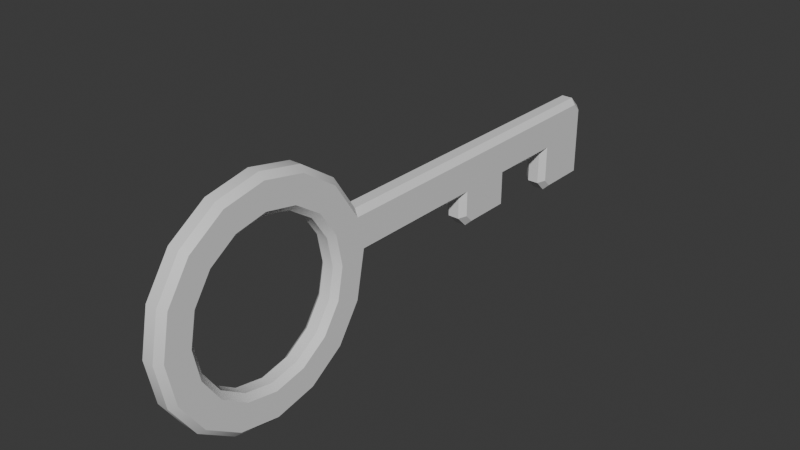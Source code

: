 # Source: Key.blend  (saved by Blender 4.0.36; exported with 4.5.12 LTS)
import bpy
from mathutils import Matrix  # noqa: F401  (used for matrix-valued properties, if any)

bpy.ops.wm.read_factory_settings(use_empty=True)
scene = bpy.context.scene
scene.name = 'Scene'

# ---- collections
col_collection = bpy.data.collections.new('Collection'); scene.collection.children.link(col_collection)

# ---- materials (node trees are filled in below, after node groups)
mat_material = bpy.data.materials.new('Material')
mat_material.alpha_threshold = 0.0
mat_material.use_transparent_shadow = False
mat_material.roughness = 0.5
mat_material.line_color = (0.0, 0.0, 0.0, 1.0)

# ---- node groups
ng_auto_smooth = bpy.data.node_groups.new('Auto Smooth', 'GeometryNodeTree')
_s = ng_auto_smooth.interface.new_socket(name='Geometry', in_out='OUTPUT', socket_type='NodeSocketGeometry')
_s = ng_auto_smooth.interface.new_socket(name='Geometry', in_out='INPUT', socket_type='NodeSocketGeometry')
_s = ng_auto_smooth.interface.new_socket(name='Angle', in_out='INPUT', socket_type='NodeSocketFloat')
_s.subtype = 'ANGLE'
_s.min_value = 0.0
_s.max_value = 3.142
ng_auto_smooth.is_modifier = True
_N = ng_auto_smooth.nodes; _L = ng_auto_smooth.links
n0 = _N.new('NodeGroupOutput'); n0.name = 'Group Output'; n0.location = (480, -100)
n1 = _N.new('NodeGroupInput'); n1.name = 'Group Input'; n1.location = (-420, -300)
n2 = _N.new('NodeGroupInput'); n2.name = 'Group Input.001'; n2.location = (-60, -100)
n3 = _N.new('GeometryNodeSetShadeSmooth'); n3.name = 'Set Shade Smooth'; n3.location = (120, -100)
n3.domain = 'EDGE'
n4 = _N.new('GeometryNodeSetShadeSmooth'); n4.name = 'Set Shade Smooth.001'; n4.location = (300, -100)
n5 = _N.new('GeometryNodeInputMeshEdgeAngle'); n5.name = 'Edge Angle'; n5.location = (-420, -220)
n6 = _N.new('GeometryNodeInputEdgeSmooth'); n6.name = 'Is Edge Smooth'; n6.location = (-60, -160)
n7 = _N.new('GeometryNodeInputShadeSmooth'); n7.name = 'Is Face Smooth'; n7.location = (-240, -340)
n8 = _N.new('FunctionNodeBooleanMath'); n8.name = 'Boolean Math'; n8.location = (-60, -220)
n9 = _N.new('FunctionNodeCompare'); n9.name = 'Compare'; n9.location = (-240, -180)
n9.operation = 'LESS_EQUAL'
_L.new(n5.outputs[0], n9.inputs[0])
_L.new(n4.outputs[0], n0.inputs[0])
_L.new(n1.outputs[1], n9.inputs[1])
_L.new(n9.outputs[0], n8.inputs[0])
_L.new(n7.outputs[0], n8.inputs[1])
_L.new(n2.outputs[0], n3.inputs[0])
_L.new(n6.outputs[0], n3.inputs[1])
_L.new(n3.outputs[0], n4.inputs[0])
_L.new(n8.outputs[0], n3.inputs[2])
n0.is_active_output = True

# ---- material node trees
mat_material.use_nodes = True; mat_material.node_tree.nodes.clear()
_N = mat_material.node_tree.nodes; _L = mat_material.node_tree.links
n0 = _N.new('ShaderNodeOutputMaterial'); n0.name = 'Material Output'; n0.location = (300, 300)
n1 = _N.new('ShaderNodeBsdfPrincipled'); n1.name = 'Principled BSDF'; n1.location = (10, 300)
n1.inputs[3].default_value = 1.45
_L.new(n1.outputs[0], n0.inputs[0])
n0.is_active_output = True

# ---- world
world_world = bpy.data.worlds.new('World'); scene.world = world_world
world_world.use_nodes = True; world_world.node_tree.nodes.clear()
_N = world_world.node_tree.nodes; _L = world_world.node_tree.links
n0 = _N.new('ShaderNodeOutputWorld'); n0.name = 'World Output'; n0.location = (300, 300)
n1 = _N.new('ShaderNodeBackground'); n1.name = 'Background'; n1.location = (10, 300)
n1.inputs[0].default_value = (0.05088, 0.05088, 0.05088, 1.0)
_L.new(n1.outputs[0], n0.inputs[0])
n0.is_active_output = True
world_world.color = (0.05088, 0.05088, 0.05088)
world_world.use_sun_shadow = False
world_world.sun_shadow_jitter_overblur = 0.0

# ---- meshes
me_cylinder = bpy.data.meshes.new('Cylinder')
me_cylinder.from_pydata([(-0.05, 0.6706, -4.142e-09), (-0.1, 0.7216, -7.541e-09), (0.1, 0.7216, 6.282e-09), (0.05, 0.6706, 2.652e-09), (-0.1, 0.6666, -0.2761), (-0.05, 0.6195, -0.2566), (0.05, 0.6195, -0.2566), (0.1, 0.6666, -0.2761), (-0.1, 0.5102, -0.5102), (-0.05, 0.4742, -0.4742), (0.05, 0.4742, -0.4742), (0.1, 0.5102, -0.5102), (-0.1, 0.2761, -0.6666), (-0.05, 0.2566, -0.6195), (0.05, 0.2566, -0.6195), (0.1, 0.2761, -0.6666), (-0.1, 6.298e-10, -0.7216), (-0.05, 7.451e-10, -0.6706), (0.05, 7.451e-10, -0.6706), (0.1, 6.298e-10, -0.7216), (-0.1, -0.2761, -0.6666), (-0.05, -0.2566, -0.6195), (0.05, -0.2566, -0.6195), (0.1, -0.2761, -0.6666), (-0.1, -0.5102, -0.5102), (-0.05, -0.4742, -0.4742), (0.05, -0.4742, -0.4742), (0.1, -0.5102, -0.5102), (-0.1, -0.6666, -0.2761), (-0.05, -0.6195, -0.2566), (0.05, -0.6195, -0.2566), (0.1, -0.6666, -0.2761), (-0.1, -0.7216, -7.541e-09), (-0.05, -0.6706, -4.142e-09), (0.05, -0.6706, 2.652e-09), (0.1, -0.7216, 6.282e-09), (-0.1, -0.6666, 0.2761), (-0.05, -0.6195, 0.2566), (0.05, -0.6195, 0.2566), (0.1, -0.6666, 0.2761), (-0.1, -0.5102, 0.5102), (-0.05, -0.4742, 0.4742), (0.05, -0.4742, 0.4742), (0.1, -0.5102, 0.5102), (-0.1, -0.2761, 0.6666), (-0.05, -0.2566, 0.6195), (0.05, -0.2566, 0.6195), (0.1, -0.2761, 0.6666), (-0.1, 6.298e-10, 0.7216), (-0.05, 7.451e-10, 0.6706), (0.05, 7.451e-10, 0.6706), (0.1, 6.298e-10, 0.7216), (-0.1, 0.2761, 0.6666), (-0.05, 0.2566, 0.6195), (0.05, 0.2566, 0.6195), (0.1, 0.2761, 0.6666), (-0.1, 0.5102, 0.5102), (-0.05, 0.4742, 0.4742), (0.05, 0.4742, 0.4742), (0.1, 0.5102, 0.5102), (-0.1, 0.6666, 0.2761), (-0.05, 0.6195, 0.2566), (0.05, 0.6195, 0.2566), (0.1, 0.6666, 0.2761), (-0.1, 3.952, -7.55e-09), (-0.05, 4.002, -3.775e-09), (0.05, 4.002, 3.775e-09), (0.1, 3.952, 7.55e-09), (0.1, 1.547, 0.3327), (0.05, 1.539, 0.3827), (0.1, 2.161, 0.3327), (0.05, 2.155, 0.3827), (0.1, 2.775, 0.3327), (0.05, 2.771, 0.3827), (0.1, 3.388, 0.3327), (0.05, 3.386, 0.3827), (-0.05, 3.386, 0.3827), (-0.1, 3.388, 0.3327), (-0.1, 2.775, 0.3327), (-0.05, 2.771, 0.3827), (-0.1, 2.161, 0.3327), (-0.05, 2.155, 0.3827), (-0.05, 1.539, 0.3827), (-0.1, 1.547, 0.3327), (-0.1, 1.592, 0.05), (-0.05, 1.6, -3.775e-09), (-0.1, 2.251, 0.05), (-0.05, 2.201, -3.775e-09), (-0.05, 2.801, -3.775e-09), (-0.1, 2.751, 0.05), (-0.1, 3.452, 0.05), (-0.05, 3.402, -3.775e-09), (0.05, 3.402, 3.775e-09), (0.1, 3.452, 0.05), (0.1, 2.751, 0.05), (0.05, 2.801, 3.775e-09), (0.05, 2.201, 3.775e-09), (0.1, 2.251, 0.05), (0.05, 1.6, 3.775e-09), (0.1, 1.592, 0.05), (-0.1, 3.952, -0.35), (-0.05, 4.002, -0.4), (0.1, 3.952, -0.35), (0.05, 4.002, -0.4), (-0.1, 2.751, -0.25), (-0.05, 2.801, -0.3), (0.1, 2.751, -0.25), (0.05, 2.801, -0.3), (-0.1, 0.959, 0.05), (-0.05, 1.0, -3.775e-09), (-0.05, 0.9239, -0.3827), (-0.1, 0.8768, -0.3632), (0.1, 0.8768, -0.3632), (0.05, 0.9239, -0.3827), (0.05, 1.0, 3.775e-09), (0.1, 0.959, 0.05), (-0.05, 0.7071, -0.7071), (-0.1, 0.6711, -0.6711), (0.1, 0.6711, -0.6711), (0.05, 0.7071, -0.7071), (-0.05, 0.3827, -0.9239), (-0.1, 0.3632, -0.8768), (0.1, 0.3632, -0.8768), (0.05, 0.3827, -0.9239), (-0.05, 0.0, -1.0), (-0.1, 1.153e-10, -0.949), (0.1, 1.153e-10, -0.949), (0.05, 0.0, -1.0), (-0.05, -0.3827, -0.9239), (-0.1, -0.3632, -0.8768), (0.1, -0.3632, -0.8768), (0.05, -0.3827, -0.9239), (-0.05, -0.7071, -0.7071), (-0.1, -0.6711, -0.6711), (0.1, -0.6711, -0.6711), (0.05, -0.7071, -0.7071), (-0.05, -0.9239, -0.3827), (-0.1, -0.8768, -0.3632), (0.1, -0.8768, -0.3632), (0.05, -0.9239, -0.3827), (-0.05, -1.0, -3.775e-09), (-0.1, -0.949, -7.548e-09), (0.1, -0.949, 7.318e-09), (0.05, -1.0, 3.775e-09), (-0.05, -0.9239, 0.3827), (-0.1, -0.8768, 0.3632), (0.1, -0.8768, 0.3632), (0.05, -0.9239, 0.3827), (-0.05, -0.7071, 0.7071), (-0.1, -0.6711, 0.6711), (0.1, -0.6711, 0.6711), (0.05, -0.7071, 0.7071), (-0.05, -0.3827, 0.9239), (-0.1, -0.3632, 0.8768), (0.1, -0.3632, 0.8768), (0.05, -0.3827, 0.9239), (-0.05, 0.0, 1.0), (-0.1, 1.153e-10, 0.949), (0.1, 1.153e-10, 0.949), (0.05, 0.0, 1.0), (-0.05, 0.3827, 0.9239), (-0.1, 0.3632, 0.8768), (0.1, 0.3632, 0.8768), (0.05, 0.3827, 0.9239), (-0.05, 0.7071, 0.7071), (-0.1, 0.6711, 0.6711), (0.1, 0.6711, 0.6711), (0.05, 0.7071, 0.7071), (-0.05, 0.9239, 0.3827), (-0.1, 0.8972, 0.3327), (0.1, 0.8972, 0.3327), (0.05, 0.9239, 0.3827), (0.1, 3.952, 0.2619), (0.05, 4.002, 0.2826), (0.1, 3.881, 0.3327), (0.05, 3.902, 0.3827), (-0.1, 3.881, 0.3327), (-0.05, 3.902, 0.3827), (-0.1, 3.952, 0.2619), (-0.05, 4.002, 0.2826), (-0.1, 3.522, -0.35), (-0.05, 3.502, -0.4), (-0.1, 3.452, -0.2793), (-0.05, 3.402, -0.3), (-0.1, 2.321, -0.25), (-0.05, 2.301, -0.3), (-0.1, 2.251, -0.1793), (-0.05, 2.201, -0.2), (0.1, 3.452, -0.2793), (0.05, 3.402, -0.3), (0.1, 3.522, -0.35), (0.05, 3.502, -0.4), (0.1, 2.251, -0.1793), (0.05, 2.201, -0.2), (0.1, 2.321, -0.25), (0.05, 2.301, -0.3)], [], [(110, 113, 119, 116), (116, 119, 123, 120), (120, 123, 127, 124), (124, 127, 131, 128), (128, 131, 135, 132), (132, 135, 139, 136), (136, 139, 143, 140), (140, 143, 147, 144), (144, 147, 151, 148), (148, 151, 155, 152), (152, 155, 159, 156), (156, 159, 163, 160), (160, 163, 167, 164), (164, 167, 171, 168), (59, 63, 170, 166), (173, 179, 177, 175), (90, 64, 100, 180, 182), (2, 7, 112, 115), (168, 171, 69, 82), (96, 87, 187, 193), (89, 78, 77, 90), (82, 69, 71, 81), (81, 71, 73, 79), (79, 73, 75, 76), (76, 75, 175, 177), (114, 109, 85, 98), (108, 169, 83, 84), (84, 83, 80, 86), (86, 80, 78, 89), (98, 85, 87, 96), (86, 89, 104, 184, 186), (92, 91, 183, 189), (88, 95, 107, 105), (170, 115, 99, 68), (68, 99, 97, 70), (70, 97, 94, 72), (72, 94, 93, 74), (94, 97, 192, 194, 106), (95, 88, 91, 92), (67, 93, 188, 190, 102), (74, 93, 67, 172, 174), (90, 77, 176, 178, 64), (191, 181, 101, 103), (109, 114, 113, 110), (3, 62, 61, 0), (63, 2, 115, 170), (7, 11, 118, 112), (14, 10, 9, 13), (11, 15, 122, 118), (18, 14, 13, 17), (15, 19, 126, 122), (22, 18, 17, 21), (19, 23, 130, 126), (26, 22, 21, 25), (23, 27, 134, 130), (30, 26, 25, 29), (27, 31, 138, 134), (34, 30, 29, 33), (31, 35, 142, 138), (38, 34, 33, 37), (35, 39, 146, 142), (42, 38, 37, 41), (39, 43, 150, 146), (46, 42, 41, 45), (43, 47, 154, 150), (50, 46, 45, 49), (47, 51, 158, 154), (54, 50, 49, 53), (51, 55, 162, 158), (58, 54, 53, 57), (55, 59, 166, 162), (60, 56, 165, 169), (62, 58, 57, 61), (179, 173, 66, 65), (4, 1, 108, 111), (10, 6, 5, 9), (56, 52, 161, 165), (52, 48, 157, 161), (48, 44, 153, 157), (44, 40, 149, 153), (40, 36, 145, 149), (36, 32, 141, 145), (32, 28, 137, 141), (28, 24, 133, 137), (24, 20, 129, 133), (20, 16, 125, 129), (16, 12, 121, 125), (12, 8, 117, 121), (8, 4, 111, 117), (1, 60, 169, 108), (181, 191, 189, 183), (65, 66, 103, 101), (185, 195, 193, 187), (195, 185, 105, 107), (109, 110, 111, 108), (113, 114, 115, 112), (110, 116, 117, 111), (119, 113, 112, 118), (116, 120, 121, 117), (123, 119, 118, 122), (120, 124, 125, 121), (127, 123, 122, 126), (124, 128, 129, 125), (131, 127, 126, 130), (128, 132, 133, 129), (135, 131, 130, 134), (132, 136, 137, 133), (139, 135, 134, 138), (136, 140, 141, 137), (143, 139, 138, 142), (140, 144, 145, 141), (147, 143, 142, 146), (144, 148, 149, 145), (151, 147, 146, 150), (148, 152, 153, 149), (155, 151, 150, 154), (152, 156, 157, 153), (159, 155, 154, 158), (156, 160, 161, 157), (163, 159, 158, 162), (160, 164, 165, 161), (167, 163, 162, 166), (164, 168, 169, 165), (171, 167, 166, 170), (83, 169, 168, 82), (99, 115, 114, 98), (170, 68, 69, 171), (68, 70, 71, 69), (70, 72, 73, 71), (72, 74, 75, 73), (77, 78, 79, 76), (78, 80, 81, 79), (80, 83, 82, 81), (108, 84, 85, 109), (84, 86, 87, 85), (89, 90, 91, 88), (93, 94, 95, 92), (97, 99, 98, 96), (94, 106, 107, 95), (104, 89, 88, 105), (65, 101, 100, 64), (67, 102, 103, 66), (1, 4, 5, 0), (7, 2, 3, 6), (4, 8, 9, 5), (11, 7, 6, 10), (8, 12, 13, 9), (15, 11, 10, 14), (12, 16, 17, 13), (19, 15, 14, 18), (16, 20, 21, 17), (23, 19, 18, 22), (20, 24, 25, 21), (27, 23, 22, 26), (24, 28, 29, 25), (31, 27, 26, 30), (28, 32, 33, 29), (35, 31, 30, 34), (32, 36, 37, 33), (39, 35, 34, 38), (36, 40, 41, 37), (43, 39, 38, 42), (40, 44, 45, 41), (47, 43, 42, 46), (44, 48, 49, 45), (51, 47, 46, 50), (48, 52, 53, 49), (55, 51, 50, 54), (52, 56, 57, 53), (59, 55, 54, 58), (56, 60, 61, 57), (63, 59, 58, 62), (60, 1, 0, 61), (2, 63, 62, 3), (174, 172, 173, 175), (178, 176, 177, 179), (64, 178, 179, 65), (172, 67, 66, 173), (175, 75, 74, 174), (176, 77, 76, 177), (186, 184, 185, 187), (194, 192, 193, 195), (182, 180, 181, 183), (190, 188, 189, 191), (102, 190, 191, 103), (180, 100, 101, 181), (188, 93, 92, 189), (90, 182, 183, 91), (187, 87, 86, 186), (105, 185, 184, 104), (106, 194, 195, 107), (192, 97, 96, 193), (6, 3, 0, 5)])
me_cylinder.polygons.foreach_set('use_smooth', [True] * 193)
_uv = me_cylinder.uv_layers.new(name='UVMap')
_uv.uv.foreach_set('vector', [0.9375, 0.625, 0.9375, 0.875, 0.875, 0.875, 0.875, 0.625, 0.875, 0.625, 0.875, 0.875, 0.8125, 0.875, 0.8125, 0.625, 0.8125, 0.625, 0.8125, 0.875, 0.75, 0.875, 0.75, 0.625, 0.75, 0.625, 0.75, 0.875, 0.6875, 0.875, 0.6875, 0.625, 0.6875, 0.625, 0.6875, 0.875, 0.625, 0.875, 0.625, 0.625, 0.625, 0.625, 0.625, 0.875, 0.5625, 0.875, 0.5625, 0.625, 0.5625, 0.625, 0.5625, 0.875, 0.5, 0.875, 0.5, 0.625, 0.5, 0.625, 0.5, 0.875, 0.4375, 0.875, 0.4375, 0.625, 0.4375, 0.625, 0.4375, 0.875, 0.375, 0.875, 0.375, 0.625, 0.375, 0.625, 0.375, 0.875, 0.3125, 0.875, 0.3125, 0.625, 0.3125, 0.625, 0.3125, 0.875, 0.25, 0.875, 0.25, 0.625, 0.25, 0.625, 0.25, 0.875, 0.1875, 0.875, 0.1875, 0.625, 0.1875, 0.625, 0.1875, 0.875, 0.125, 0.875, 0.125, 0.625, 0.125, 0.625, 0.125, 0.875, 0.0625, 0.875, 0.0625, 0.625, 0.1169, 0.3831, 0.1779, 0.424, 0.1694, 0.4681, 0.08699, 0.413, 0.04616, 0.875, 0.04616, 0.625, 0.0625, 0.625, 0.0625, 0.875, 0.75, 0.49, 0.75, 0.49, 0.75, 0.49, 0.75, 0.49, 0.75, 0.49, 0.25, 0.4383, 0.3221, 0.424, 0.3382, 0.463, 0.2375, 0.483, 0.0625, 0.625, 0.0625, 0.875, 0.0625, 0.875, 0.0625, 0.625, 1.0, 0.875, 1.0, 0.625, 1.0, 0.625, 1.0, 0.875, 0.738, 0.4876, 0.6702, 0.4741, 0.6702, 0.4741, 0.738, 0.4876, 0.0625, 0.625, 0.0625, 0.875, 0.0625, 0.875, 0.0625, 0.625, 0.0625, 0.625, 0.0625, 0.875, 0.0625, 0.875, 0.0625, 0.625, 0.0625, 0.625, 0.0625, 0.875, 0.0625, 0.875, 0.0625, 0.625, 0.0625, 0.625, 0.0625, 0.875, 0.0625, 0.875, 0.0625, 0.625, 1.0, 0.875, 1.0, 0.625, 1.0, 0.625, 1.0, 0.875, 0.738, 0.4876, 0.6702, 0.4741, 0.6702, 0.4741, 0.738, 0.4876, 0.738, 0.4876, 0.6702, 0.4741, 0.6702, 0.4741, 0.738, 0.4876, 0.738, 0.4876, 0.6702, 0.4741, 0.6702, 0.4741, 0.738, 0.4876, 1.0, 0.875, 1.0, 0.625, 1.0, 0.625, 1.0, 0.875, 0.75, 0.49, 0.75, 0.49, 0.75, 0.49, 0.75, 0.49, 0.75, 0.49, 1.0, 0.875, 1.0, 0.625, 1.0, 0.625, 1.0, 0.875, 1.0, 0.625, 1.0, 0.875, 1.0, 0.875, 1.0, 0.625, 0.1702, 0.4741, 0.238, 0.4876, 0.238, 0.4876, 0.1702, 0.4741, 0.1702, 0.4741, 0.238, 0.4876, 0.238, 0.4876, 0.1702, 0.4741, 0.1702, 0.4741, 0.238, 0.4876, 0.238, 0.4876, 0.1702, 0.4741, 0.1702, 0.4741, 0.238, 0.4876, 0.238, 0.4876, 0.1702, 0.4741, 0.25, 0.49, 0.25, 0.49, 0.25, 0.49, 0.25, 0.49, 0.25, 0.49, 1.0, 0.875, 1.0, 0.625, 1.0, 0.625, 1.0, 0.875, 0.25, 0.49, 0.25, 0.49, 0.25, 0.49, 0.25, 0.49, 0.25, 0.49, 0.1702, 0.4741, 0.238, 0.4876, 0.25, 0.49, 0.1871, 0.4775, 0.1702, 0.4741, 0.738, 0.4876, 0.6702, 0.4741, 0.6702, 0.4741, 0.6871, 0.4775, 0.75, 0.49, 1.0, 0.875, 1.0, 0.625, 1.0, 0.625, 1.0, 0.875, 1.0, 0.625, 1.0, 0.875, 0.9375, 0.875, 0.9375, 0.625, 0.375, 0.4288, 0.3066, 0.4152, 0.5566, 0.4152, 0.625, 0.4288, 0.1779, 0.424, 0.25, 0.4383, 0.2378, 0.4818, 0.1695, 0.4672, 0.3221, 0.424, 0.3831, 0.3831, 0.413, 0.413, 0.3382, 0.463, 0.5402, 0.3184, 0.5014, 0.3764, 0.7514, 0.3764, 0.7902, 0.3184, 0.3831, 0.3831, 0.424, 0.3221, 0.463, 0.3382, 0.413, 0.413, 0.5538, 0.25, 0.5402, 0.3184, 0.7902, 0.3184, 0.8038, 0.25, 0.424, 0.3221, 0.4383, 0.25, 0.4805, 0.25, 0.463, 0.3382, 0.5402, 0.1816, 0.5538, 0.25, 0.8038, 0.25, 0.7902, 0.1816, 0.4383, 0.25, 0.424, 0.1779, 0.463, 0.1618, 0.4805, 0.25, 0.5014, 0.1236, 0.5402, 0.1816, 0.7902, 0.1816, 0.7514, 0.1236, 0.424, 0.1779, 0.3831, 0.1169, 0.413, 0.08699, 0.463, 0.1618, 0.4434, 0.08479, 0.5014, 0.1236, 0.7514, 0.1236, 0.6934, 0.08479, 0.3831, 0.1169, 0.3221, 0.07604, 0.3382, 0.03702, 0.413, 0.08699, 0.375, 0.07118, 0.4434, 0.08479, 0.6934, 0.08479, 0.625, 0.07118, 0.3221, 0.07604, 0.25, 0.06171, 0.25, 0.01947, 0.3382, 0.03702, 0.3066, 0.08479, 0.375, 0.07118, 0.625, 0.07118, 0.5566, 0.08479, 0.25, 0.06171, 0.1779, 0.07604, 0.1618, 0.03702, 0.25, 0.01947, 0.2486, 0.1236, 0.3066, 0.08479, 0.5566, 0.08479, 0.4986, 0.1236, 0.1779, 0.07604, 0.1169, 0.1169, 0.08699, 0.08699, 0.1618, 0.03702, 0.2098, 0.1816, 0.2486, 0.1236, 0.4986, 0.1236, 0.4598, 0.1816, 0.1169, 0.1169, 0.07604, 0.1779, 0.03702, 0.1618, 0.08699, 0.08699, 0.1962, 0.25, 0.2098, 0.1816, 0.4598, 0.1816, 0.4462, 0.25, 0.07604, 0.1779, 0.06171, 0.25, 0.01947, 0.25, 0.03702, 0.1618, 0.2098, 0.3184, 0.1962, 0.25, 0.4462, 0.25, 0.4598, 0.3184, 0.06171, 0.25, 0.07604, 0.3221, 0.03702, 0.3382, 0.01947, 0.25, 0.2486, 0.3764, 0.2098, 0.3184, 0.4598, 0.3184, 0.4986, 0.3764, 0.07604, 0.3221, 0.1169, 0.3831, 0.08699, 0.413, 0.03702, 0.3382, 0.6779, 0.424, 0.6169, 0.3831, 0.587, 0.413, 0.6694, 0.4681, 0.3066, 0.4152, 0.2486, 0.3764, 0.4986, 0.3764, 0.5566, 0.4152, 0.04616, 0.625, 0.04616, 0.875, 0.0, 0.875, 0.0, 0.625, 0.8221, 0.424, 0.75, 0.4383, 0.7375, 0.483, 0.8382, 0.463, 0.5014, 0.3764, 0.4434, 0.4152, 0.6934, 0.4152, 0.7514, 0.3764, 0.6169, 0.3831, 0.576, 0.3221, 0.537, 0.3382, 0.587, 0.413, 0.576, 0.3221, 0.5617, 0.25, 0.5195, 0.25, 0.537, 0.3382, 0.5617, 0.25, 0.576, 0.1779, 0.537, 0.1618, 0.5195, 0.25, 0.576, 0.1779, 0.6169, 0.1169, 0.587, 0.08699, 0.537, 0.1618, 0.6169, 0.1169, 0.6779, 0.07604, 0.6618, 0.03702, 0.587, 0.08699, 0.6779, 0.07604, 0.75, 0.06171, 0.75, 0.01947, 0.6618, 0.03702, 0.75, 0.06171, 0.8221, 0.07604, 0.8382, 0.03702, 0.75, 0.01947, 0.8221, 0.07604, 0.8831, 0.1169, 0.913, 0.08699, 0.8382, 0.03702, 0.8831, 0.1169, 0.924, 0.1779, 0.963, 0.1618, 0.913, 0.08699, 0.924, 0.1779, 0.9383, 0.25, 0.9805, 0.25, 0.963, 0.1618, 0.9383, 0.25, 0.924, 0.3221, 0.963, 0.3382, 0.9805, 0.25, 0.924, 0.3221, 0.8831, 0.3831, 0.913, 0.413, 0.963, 0.3382, 0.8831, 0.3831, 0.8221, 0.424, 0.8382, 0.463, 0.913, 0.413, 0.75, 0.4383, 0.6779, 0.424, 0.6695, 0.4672, 0.7378, 0.4818, 1.0, 0.625, 1.0, 0.875, 1.0, 0.875, 1.0, 0.625, 0.0, 0.625, 0.0, 0.875, 0.0, 0.875, 0.0, 0.625, 1.0, 0.625, 1.0, 0.875, 1.0, 0.875, 1.0, 0.625, 1.0, 0.875, 1.0, 0.625, 1.0, 0.625, 1.0, 0.875, 1.0, 0.625, 0.9375, 0.625, 0.9391, 0.5, 1.0, 0.5, 0.9375, 0.875, 1.0, 0.875, 1.0, 1.0, 0.9391, 1.0, 0.9375, 0.625, 0.875, 0.625, 0.8766, 0.5, 0.9359, 0.5, 0.875, 0.875, 0.9375, 0.875, 0.9359, 1.0, 0.8766, 1.0, 0.875, 0.625, 0.8125, 0.625, 0.8141, 0.5, 0.8734, 0.5, 0.8125, 0.875, 0.875, 0.875, 0.8734, 1.0, 0.8141, 1.0, 0.8125, 0.625, 0.75, 0.625, 0.7516, 0.5, 0.8109, 0.5, 0.75, 0.875, 0.8125, 0.875, 0.8109, 1.0, 0.7516, 1.0, 0.75, 0.625, 0.6875, 0.625, 0.6891, 0.5, 0.7484, 0.5, 0.6875, 0.875, 0.75, 0.875, 0.7484, 1.0, 0.6891, 1.0, 0.6875, 0.625, 0.625, 0.625, 0.6266, 0.5, 0.6859, 0.5, 0.625, 0.875, 0.6875, 0.875, 0.6859, 1.0, 0.6266, 1.0, 0.625, 0.625, 0.5625, 0.625, 0.5641, 0.5, 0.6234, 0.5, 0.5625, 0.875, 0.625, 0.875, 0.6234, 1.0, 0.5641, 1.0, 0.5625, 0.625, 0.5, 0.625, 0.5016, 0.5, 0.5609, 0.5, 0.5, 0.875, 0.5625, 0.875, 0.5609, 1.0, 0.5016, 1.0, 0.5, 0.625, 0.4375, 0.625, 0.4391, 0.5, 0.4984, 0.5, 0.4375, 0.875, 0.5, 0.875, 0.4984, 1.0, 0.4391, 1.0, 0.4375, 0.625, 0.375, 0.625, 0.3766, 0.5, 0.4359, 0.5, 0.375, 0.875, 0.4375, 0.875, 0.4359, 1.0, 0.3766, 1.0, 0.375, 0.625, 0.3125, 0.625, 0.3141, 0.5, 0.3734, 0.5, 0.3125, 0.875, 0.375, 0.875, 0.3734, 1.0, 0.3141, 1.0, 0.3125, 0.625, 0.25, 0.625, 0.2516, 0.5, 0.3109, 0.5, 0.25, 0.875, 0.3125, 0.875, 0.3109, 1.0, 0.2516, 1.0, 0.25, 0.625, 0.1875, 0.625, 0.1891, 0.5, 0.2484, 0.5, 0.1875, 0.875, 0.25, 0.875, 0.2484, 1.0, 0.1891, 1.0, 0.1875, 0.625, 0.125, 0.625, 0.1266, 0.5, 0.1859, 0.5, 0.125, 0.875, 0.1875, 0.875, 0.1859, 1.0, 0.1266, 1.0, 0.125, 0.625, 0.0625, 0.625, 0.0625, 0.5, 0.1234, 0.5, 0.0625, 0.875, 0.125, 0.875, 0.1234, 1.0, 0.0625, 1.0, 0.0625, 0.5, 0.0625, 0.5, 0.0625, 0.625, 0.0625, 0.625, 1.0, 1.0, 1.0, 1.0, 1.0, 0.875, 1.0, 0.875, 0.0625, 1.0, 0.0625, 1.0, 0.0625, 0.875, 0.0625, 0.875, 0.0625, 1.0, 0.0625, 1.0, 0.0625, 0.875, 0.0625, 0.875, 0.0625, 1.0, 0.0625, 1.0, 0.0625, 0.875, 0.0625, 0.875, 0.0625, 1.0, 0.0625, 1.0, 0.0625, 0.875, 0.0625, 0.875, 0.0625, 0.5, 0.0625, 0.5, 0.0625, 0.625, 0.0625, 0.625, 0.0625, 0.5, 0.0625, 0.5, 0.0625, 0.625, 0.0625, 0.625, 0.0625, 0.5, 0.0625, 0.5, 0.0625, 0.625, 0.0625, 0.625, 1.0, 0.5, 1.0, 0.5, 1.0, 0.625, 1.0, 0.625, 1.0, 0.5, 1.0, 0.5, 1.0, 0.625, 1.0, 0.625, 1.0, 0.5, 1.0, 0.5, 1.0, 0.625, 1.0, 0.625, 1.0, 1.0, 1.0, 1.0, 1.0, 0.875, 1.0, 0.875, 1.0, 1.0, 1.0, 1.0, 1.0, 0.875, 1.0, 0.875, 1.0, 1.0, 1.0, 1.0, 1.0, 0.875, 1.0, 0.875, 1.0, 0.5, 1.0, 0.5, 1.0, 0.625, 1.0, 0.625, 0.0, 0.625, 0.0, 0.625, 0.0, 0.5, 0.0, 0.5, 0.0, 1.0, 0.0, 1.0, 0.0, 0.875, 0.0, 0.875, 0.75, 0.4383, 0.8221, 0.424, 0.6934, 0.4152, 0.625, 0.4288, 0.3221, 0.424, 0.25, 0.4383, 0.375, 0.4288, 0.4434, 0.4152, 0.8221, 0.424, 0.8831, 0.3831, 0.7514, 0.3764, 0.6934, 0.4152, 0.3831, 0.3831, 0.3221, 0.424, 0.4434, 0.4152, 0.5014, 0.3764, 0.8831, 0.3831, 0.924, 0.3221, 0.7902, 0.3184, 0.7514, 0.3764, 0.424, 0.3221, 0.3831, 0.3831, 0.5014, 0.3764, 0.5402, 0.3184, 0.924, 0.3221, 0.9383, 0.25, 0.8038, 0.25, 0.7902, 0.3184, 0.4383, 0.25, 0.424, 0.3221, 0.5402, 0.3184, 0.5538, 0.25, 0.9383, 0.25, 0.924, 0.1779, 0.7902, 0.1816, 0.8038, 0.25, 0.424, 0.1779, 0.4383, 0.25, 0.5538, 0.25, 0.5402, 0.1816, 0.924, 0.1779, 0.8831, 0.1169, 0.7514, 0.1236, 0.7902, 0.1816, 0.3831, 0.1169, 0.424, 0.1779, 0.5402, 0.1816, 0.5014, 0.1236, 0.8831, 0.1169, 0.8221, 0.07604, 0.6934, 0.08479, 0.7514, 0.1236, 0.3221, 0.07604, 0.3831, 0.1169, 0.5014, 0.1236, 0.4434, 0.08479, 0.8221, 0.07604, 0.75, 0.06171, 0.625, 0.07118, 0.6934, 0.08479, 0.25, 0.06171, 0.3221, 0.07604, 0.4434, 0.08479, 0.375, 0.07118, 0.75, 0.06171, 0.6779, 0.07604, 0.5566, 0.08479, 0.625, 0.07118, 0.1779, 0.07604, 0.25, 0.06171, 0.375, 0.07118, 0.3066, 0.08479, 0.6779, 0.07604, 0.6169, 0.1169, 0.4986, 0.1236, 0.5566, 0.08479, 0.1169, 0.1169, 0.1779, 0.07604, 0.3066, 0.08479, 0.2486, 0.1236, 0.6169, 0.1169, 0.576, 0.1779, 0.4598, 0.1816, 0.4986, 0.1236, 0.07604, 0.1779, 0.1169, 0.1169, 0.2486, 0.1236, 0.2098, 0.1816, 0.576, 0.1779, 0.5617, 0.25, 0.4462, 0.25, 0.4598, 0.1816, 0.06171, 0.25, 0.07604, 0.1779, 0.2098, 0.1816, 0.1962, 0.25, 0.5617, 0.25, 0.576, 0.3221, 0.4598, 0.3184, 0.4462, 0.25, 0.07604, 0.3221, 0.06171, 0.25, 0.1962, 0.25, 0.2098, 0.3184, 0.576, 0.3221, 0.6169, 0.3831, 0.4986, 0.3764, 0.4598, 0.3184, 0.1169, 0.3831, 0.07604, 0.3221, 0.2098, 0.3184, 0.2486, 0.3764, 0.6169, 0.3831, 0.6779, 0.424, 0.5566, 0.4152, 0.4986, 0.3764, 0.1779, 0.424, 0.1169, 0.3831, 0.2486, 0.3764, 0.3066, 0.4152, 0.6779, 0.424, 0.75, 0.4383, 0.625, 0.4288, 0.5566, 0.4152, 0.25, 0.4383, 0.1779, 0.424, 0.3066, 0.4152, 0.375, 0.4288, 0.06011, 1.0, 0.04855, 1.0, 0.04616, 0.875, 0.0625, 0.875, 0.04855, 0.5, 0.06011, 0.5, 0.0625, 0.625, 0.04616, 0.625, 0.0, 0.5, 0.04277, 0.5, 0.04616, 0.625, 0.0, 0.625, 0.04277, 1.0, 0.0, 1.0, 0.0, 0.875, 0.04616, 0.875, 0.0625, 0.875, 0.0625, 0.875, 0.0625, 1.0, 0.0625, 1.0, 0.0625, 0.5, 0.0625, 0.5, 0.0625, 0.625, 0.0625, 0.625, 1.0, 0.5, 1.0, 0.5, 1.0, 0.625, 1.0, 0.625, 1.0, 1.0, 1.0, 1.0, 1.0, 0.875, 1.0, 0.875, 1.0, 0.5, 1.0, 0.5, 1.0, 0.625, 1.0, 0.625, 1.0, 1.0, 1.0, 1.0, 1.0, 0.875, 1.0, 0.875, 1.0, 1.0, 1.0, 1.0, 1.0, 0.875, 1.0, 0.875, 1.0, 0.5, 1.0, 0.5, 1.0, 0.625, 1.0, 0.625, 1.0, 1.0, 1.0, 1.0, 1.0, 0.875, 1.0, 0.875, 1.0, 0.5, 1.0, 0.5, 1.0, 0.625, 1.0, 0.625, 1.0, 0.625, 1.0, 0.625, 1.0, 0.5, 1.0, 0.5, 1.0, 0.625, 1.0, 0.625, 1.0, 0.5, 1.0, 0.5, 1.0, 1.0, 1.0, 1.0, 1.0, 0.875, 1.0, 0.875, 1.0, 1.0, 1.0, 1.0, 1.0, 0.875, 1.0, 0.875, 0.4434, 0.4152, 0.375, 0.4288, 0.625, 0.4288, 0.6934, 0.4152])
me_cylinder.materials.append(mat_material)
me_cylinder.update()

# ---- objects
ob_cylinder = bpy.data.objects.new('Cylinder', me_cylinder)

# ---- transforms, parenting, visibility, modifiers, constraints
ob_cylinder.location = (0.0, 0.0, 0.0)
_m = ob_cylinder.modifiers.new('Auto Smooth', 'NODES')
_m.node_group = ng_auto_smooth
_gi = [s.identifier for s in ng_auto_smooth.interface.items_tree if s.item_type == 'SOCKET' and s.in_out == 'INPUT']
_m[_gi[1]] = 0.5236  # Angle

# ---- collection membership
col_collection.objects.link(ob_cylinder)

# ---- scene / render settings (as saved in the file)
scene.frame_start = 1; scene.frame_end = 250; scene.frame_set(1)
scene.render.engine = 'BLENDER_EEVEE_NEXT'
scene.cycles.sampling_pattern = 'TABULATED_SOBOL'
bpy.context.view_layer.update()

# ---- added for rendering (the .blend has no active camera and no usable light): camera, sun
cam_auto = bpy.data.cameras.new('AutoCamera')
cam_auto.lens = 50.0
cam_auto.sensor_width = 36.0
cam_auto.clip_end = 1000.0
ob_auto_camera = bpy.data.objects.new('AutoCamera', cam_auto)
scene.collection.objects.link(ob_auto_camera)
ob_auto_camera.location = (4.98759, -4.48414, 3.99007)
ob_auto_camera.rotation_euler = (1.09748, -7.21219e-08, 0.694738)
scene.camera = ob_auto_camera
light_auto_sun = bpy.data.lights.new('AutoSun', 'SUN')
light_auto_sun.energy = 3.0
light_auto_sun.angle = 0.0523599
ob_auto_sun = bpy.data.objects.new('AutoSun', light_auto_sun)
scene.collection.objects.link(ob_auto_sun)
ob_auto_sun.rotation_euler = (0.872665, 0.174533, 0.523599)
bpy.context.view_layer.update()
